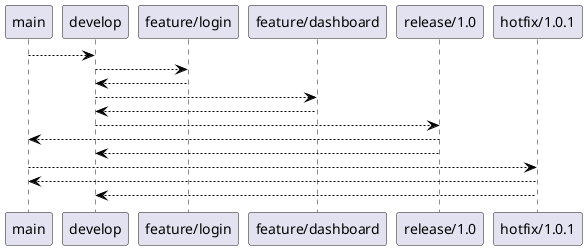

The diagram above was rendered by PlantUML. Its source (embedded in the PNG):
@startuml
skinparam backgroundColor #ffffff
skinparam defaultTextAlignment center
skinparam shadowing false
skinparam linetype ortho
skinparam arrowColor Black

' Ramas principales
box "main" #E6E6E6
end box

box "develop" #CCFFCC
end box

' Features
box "feature/login" #CCCCFF
end box

box "feature/dashboard" #CCCCFF
end box

' Release
box "release/1.0" #FFCC99
end box

' Hotfix
box "hotfix/1.0.1" #FFCCCC
end box

' Conexiones
"main" --> "develop"
"develop" --> "feature/login"
"feature/login" --> "develop"
"develop" --> "feature/dashboard"
"feature/dashboard" --> "develop"
"develop" --> "release/1.0"
"release/1.0" --> "main"
"release/1.0" --> "develop"
"main" --> "hotfix/1.0.1"
"hotfix/1.0.1" --> "main"
"hotfix/1.0.1" --> "develop"
@enduml